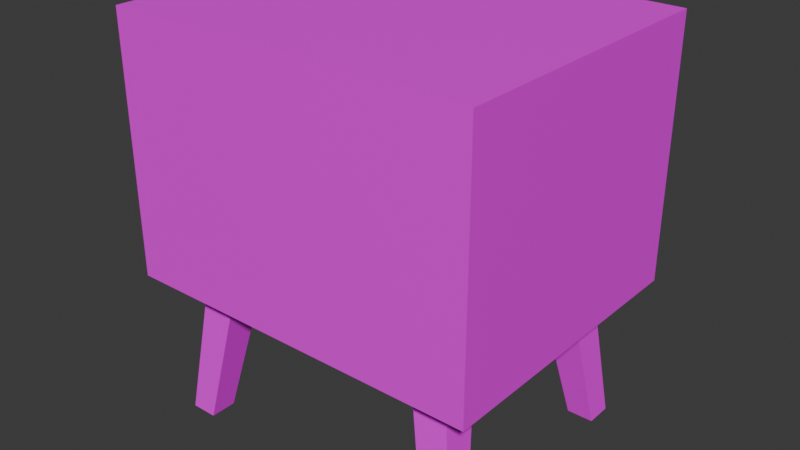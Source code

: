 # Source: nightstand.blend  (saved by Blender 5.1.30; exported with 4.5.12 LTS)
import bpy
from mathutils import Matrix  # noqa: F401  (used for matrix-valued properties, if any)

bpy.ops.wm.read_factory_settings(use_empty=True)
scene = bpy.context.scene
scene.name = 'Scene'

# ---- collections
col_collection = bpy.data.collections.new('Collection'); scene.collection.children.link(col_collection)

# ---- images (referenced by path relative to the original .blend; pixels are not part of the script)
import os
ASSET_DIR = os.environ.get("B2B_ASSET_DIR", "")  # directory of the original .blend (textures are referenced by path, not embedded)
HERE = os.path.dirname(os.path.abspath(__file__))  # packed textures are extracted next to this script under _unpacked/

def load_image(name, relpath, width, height, colorspace="sRGB"):
    """Load a texture the original file referenced (path relative to the .blend, or extracted next to this script)."""
    p = next((c for c in (os.path.join(HERE, relpath), os.path.join(ASSET_DIR, relpath)) if relpath and os.path.exists(c)), "")
    if p:
        img = bpy.data.images.load(p, check_existing=True)
        img.name = name
    else:  # same state as the original file: an image datablock whose file is absent (Cycles renders it pink)
        img = bpy.data.images.new(name, width, height)
        img.source = "FILE"
        img.filepath = "//" + (relpath or name)
    img.colorspace_settings.name = colorspace
    return img
img_nightstand_128_png = load_image('nightstand_128.png', 'nightstand_128.png', 1024, 1024, 'sRGB')

# ---- materials (node trees are filled in below, after node groups)
mat_material_001 = bpy.data.materials.new('Material.001')

# ---- material node trees
mat_material_001.use_nodes = True; mat_material_001.node_tree.nodes.clear()
_N = mat_material_001.node_tree.nodes; _L = mat_material_001.node_tree.links
n0 = _N.new('ShaderNodeBsdfPrincipled'); n0.name = 'Principled BSDF'; n0.location = (-200, 100)
n1 = _N.new('ShaderNodeOutputMaterial'); n1.name = 'Material Output'; n1.location = (200, 100)
n2 = _N.new('ShaderNodeTexImage'); n2.name = 'Image Texture'; n2.location = (-490, 80)
n2.image = img_nightstand_128_png
n2.interpolation = 'Closest'
_L.new(n0.outputs[0], n1.inputs[0])
_L.new(n2.outputs[0], n0.inputs[0])
n1.is_active_output = True

# ---- world
world_world = bpy.data.worlds.new('World'); scene.world = world_world
world_world.use_nodes = True; world_world.node_tree.nodes.clear()
_N = world_world.node_tree.nodes; _L = world_world.node_tree.links
n0 = _N.new('ShaderNodeOutputWorld'); n0.name = 'World Output'; n0.location = (200, 100)
n1 = _N.new('ShaderNodeBackground'); n1.name = 'Background'; n1.location = (-200, 100)
n1.inputs[0].default_value = (0.05088, 0.05088, 0.05088, 1.0)
_L.new(n1.outputs[0], n0.inputs[0])
n0.is_active_output = True
world_world.color = (0.05088, 0.05088, 0.05088)
world_world.sun_shadow_jitter_overblur = 0.0

# ---- meshes
me_cube_002 = bpy.data.meshes.new('Cube.002')
me_cube_002.from_pydata([(-0.25, -0.2, -0.175), (-0.25, -0.2, 0.175), (-0.25, 0.2, -0.175), (-0.25, 0.2, 0.175), (0.25, -0.2, -0.175), (0.25, -0.2, 0.175), (0.25, 0.2, -0.175), (0.25, 0.2, 0.175), (-0.2144, -0.174, -0.375), (-0.1908, -0.1509, -0.175), (-0.2144, -0.1377, -0.375), (-0.1908, -0.1009, -0.175), (-0.1782, -0.174, -0.375), (-0.1408, -0.1509, -0.175), (-0.1782, -0.1377, -0.375), (-0.1408, -0.1009, -0.175), (0.2144, -0.174, -0.375), (0.1908, -0.1509, -0.175), (0.2144, -0.1377, -0.375), (0.1908, -0.1009, -0.175), (0.1782, -0.174, -0.375), (0.1408, -0.1509, -0.175), (0.1782, -0.1377, -0.375), (0.1408, -0.1009, -0.175), (-0.2144, 0.174, -0.375), (-0.1908, 0.1509, -0.175), (-0.2144, 0.1377, -0.375), (-0.1908, 0.1009, -0.175), (-0.1782, 0.174, -0.375), (-0.1408, 0.1509, -0.175), (-0.1782, 0.1377, -0.375), (-0.1408, 0.1009, -0.175), (0.2144, 0.174, -0.375), (0.1908, 0.1509, -0.175), (0.2144, 0.1377, -0.375), (0.1908, 0.1009, -0.175), (0.1782, 0.174, -0.375), (0.1408, 0.1509, -0.175), (0.1782, 0.1377, -0.375), (0.1408, 0.1009, -0.175)], [], [(0, 1, 3, 2), (2, 3, 7, 6), (6, 7, 5, 4), (4, 5, 1, 0), (2, 6, 4, 0), (7, 3, 1, 5), (8, 9, 11, 10), (10, 11, 15, 14), (14, 15, 13, 12), (12, 13, 9, 8), (10, 14, 12, 8), (16, 18, 19, 17), (18, 22, 23, 19), (22, 20, 21, 23), (20, 16, 17, 21), (18, 16, 20, 22), (24, 26, 27, 25), (26, 30, 31, 27), (30, 28, 29, 31), (28, 24, 25, 29), (26, 24, 28, 30), (32, 33, 35, 34), (34, 35, 39, 38), (38, 39, 37, 36), (36, 37, 33, 32), (34, 38, 36, 32)])
_uv = me_cube_002.uv_layers.new(name='UVMap')
_uv.uv.foreach_set('vector', [0.6097, 0.5374, 0.9894, 0.5374, 0.9894, 0.1034, 0.6097, 0.1034, 0.6097, 0.5916, 0.9894, 0.5916, 0.9894, 0.0491, 0.6097, 0.0491, 0.6097, 0.1034, 0.9894, 0.1034, 0.9894, 0.5374, 0.6097, 0.5374, 0.5783, 0.05941, 0.5783, 0.4515, 0.01818, 0.4515, 0.01818, 0.05941, 0.01818, 0.9315, 0.5783, 0.9315, 0.5783, 0.4835, 0.01818, 0.4835, 0.5783, 0.9315, 0.01818, 0.9315, 0.01818, 0.4835, 0.5783, 0.4835, 0.6135, 0.6447, 0.648, 0.9425, 0.7224, 0.9425, 0.6675, 0.6447, 0.6132, 0.6447, 0.6483, 0.9425, 0.7227, 0.9425, 0.6671, 0.6447, 0.6675, 0.6447, 0.7224, 0.9425, 0.648, 0.9425, 0.6135, 0.6447, 0.6671, 0.6447, 0.7227, 0.9425, 0.6483, 0.9425, 0.6132, 0.6447, 0.6132, 0.6447, 0.6671, 0.6447, 0.6671, 0.6447, 0.6132, 0.6447, 0.6135, 0.6447, 0.6675, 0.6447, 0.7224, 0.9425, 0.648, 0.9425, 0.6132, 0.6447, 0.6671, 0.6447, 0.7227, 0.9425, 0.6483, 0.9425, 0.6675, 0.6447, 0.6135, 0.6447, 0.648, 0.9425, 0.7224, 0.9425, 0.6671, 0.6447, 0.6132, 0.6447, 0.6483, 0.9425, 0.7227, 0.9425, 0.6132, 0.6447, 0.6132, 0.6447, 0.6671, 0.6447, 0.6671, 0.6447, 0.6135, 0.6447, 0.6675, 0.6447, 0.7224, 0.9425, 0.648, 0.9425, 0.6132, 0.6447, 0.6671, 0.6447, 0.7227, 0.9425, 0.6483, 0.9425, 0.6675, 0.6447, 0.6135, 0.6447, 0.648, 0.9425, 0.7224, 0.9425, 0.6671, 0.6447, 0.6132, 0.6447, 0.6483, 0.9425, 0.7227, 0.9425, 0.6132, 0.6447, 0.6132, 0.6447, 0.6671, 0.6447, 0.6671, 0.6447, 0.6135, 0.6447, 0.648, 0.9425, 0.7224, 0.9425, 0.6675, 0.6447, 0.6132, 0.6447, 0.6483, 0.9425, 0.7227, 0.9425, 0.6671, 0.6447, 0.6675, 0.6447, 0.7224, 0.9425, 0.648, 0.9425, 0.6135, 0.6447, 0.6671, 0.6447, 0.7227, 0.9425, 0.6483, 0.9425, 0.6132, 0.6447, 0.6132, 0.6447, 0.6671, 0.6447, 0.6671, 0.6447, 0.6132, 0.6447])
me_cube_002.materials.append(mat_material_001)
me_cube_002.update()

# ---- objects
ob_nightstand = bpy.data.objects.new('Nightstand', me_cube_002)

# ---- transforms, parenting, visibility, modifiers, constraints
ob_nightstand.location = (0.0, 0.0, 0.375)

# ---- collection membership
col_collection.objects.link(ob_nightstand)

# ---- scene / render settings (as saved in the file)
scene.frame_start = 1; scene.frame_end = 250; scene.frame_set(1)
scene.render.engine = 'BLENDER_EEVEE_NEXT'
scene.render.bake_bias = 0.0
scene.render.bake_samples = 0
scene.cycles.sampling_pattern = 'TABULATED_SOBOL'
scene.eevee.use_volume_custom_range = False
bpy.context.view_layer.update()

# ---- added for rendering (the .blend has no active camera and no usable light): camera, sun
cam_auto = bpy.data.cameras.new('AutoCamera')
cam_auto.lens = 50.0
cam_auto.sensor_width = 36.0
cam_auto.clip_end = 1000.0
ob_auto_camera = bpy.data.objects.new('AutoCamera', cam_auto)
scene.collection.objects.link(ob_auto_camera)
ob_auto_camera.location = (0.780979, -0.937175, 0.899784)
ob_auto_camera.rotation_euler = (1.09748, -7.21219e-08, 0.694738)
scene.camera = ob_auto_camera
light_auto_sun = bpy.data.lights.new('AutoSun', 'SUN')
light_auto_sun.energy = 3.0
light_auto_sun.angle = 0.0523599
ob_auto_sun = bpy.data.objects.new('AutoSun', light_auto_sun)
scene.collection.objects.link(ob_auto_sun)
ob_auto_sun.rotation_euler = (0.872665, 0.174533, 0.523599)
bpy.context.view_layer.update()
